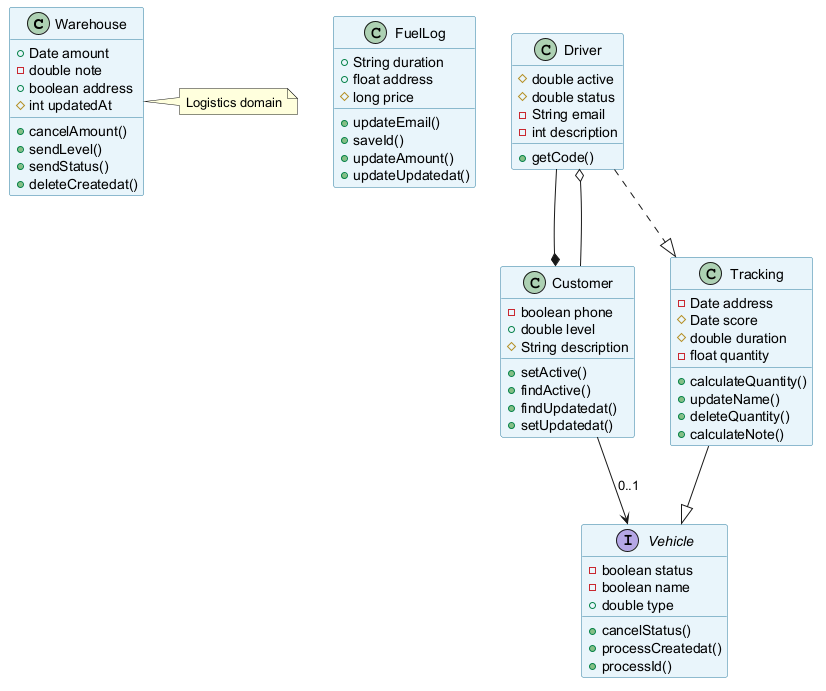

The diagram above was rendered by PlantUML. Its source (embedded in the PNG):
@startuml
skinparam backgroundColor #FFFFFF
skinparam classBackgroundColor #E8F4FA
skinparam classBorderColor #2C7DA0
class Warehouse {
  +Date amount
  -double note
  +boolean address
  #int updatedAt
  +cancelAmount()
  +sendLevel()
  +sendStatus()
  +deleteCreatedat()
}
class FuelLog {
  +String duration
  +float address
  #long price
  +updateEmail()
  +saveId()
  +updateAmount()
  +updateUpdatedat()
}
class Driver {
  #double active
  #double status
  -String email
  -int description
  +getCode()
}
class Customer {
  -boolean phone
  +double level
  #String description
  +setActive()
  +findActive()
  +findUpdatedat()
  +setUpdatedat()
}
interface Vehicle {
  -boolean status
  -boolean name
  +double type
  +cancelStatus()
  +processCreatedat()
  +processId()
}
class Tracking {
  -Date address
  #Date score
  #double duration
  -float quantity
  +calculateQuantity()
  +updateName()
  +deleteQuantity()
  +calculateNote()
}
Driver ..|> Tracking
Driver --* Customer
Customer --> Vehicle : "0..1"
Customer --o Driver
Tracking --|> Vehicle
note right of Warehouse : Logistics domain
@enduml